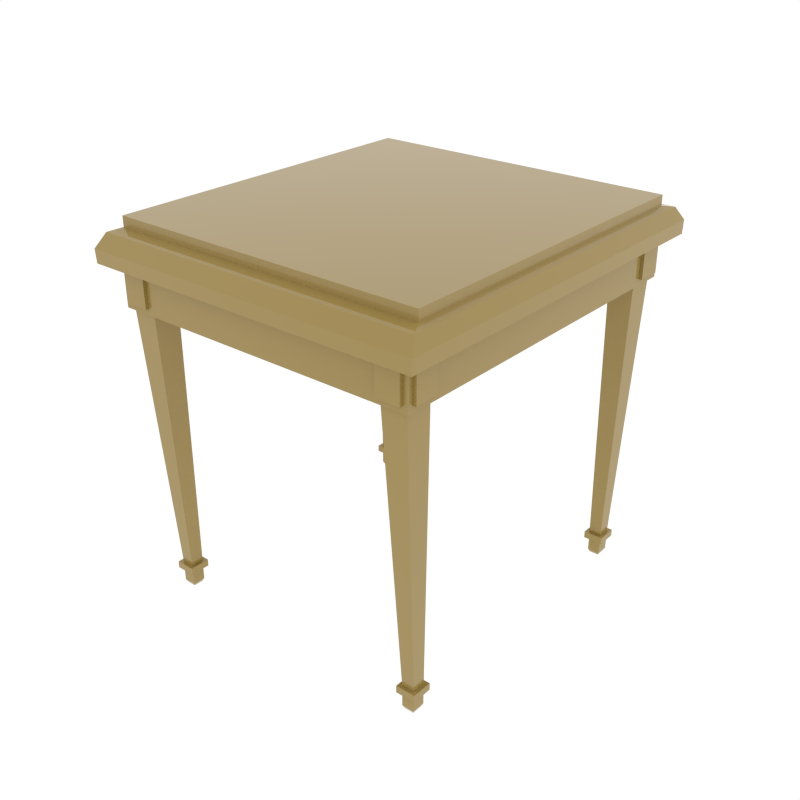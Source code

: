 # Source: SmallTable.blend  (saved by Blender 2.79.0; exported with 4.5.12 LTS)
import bpy
from mathutils import Matrix  # noqa: F401  (used for matrix-valued properties, if any)

bpy.ops.wm.read_factory_settings(use_empty=True)
scene = bpy.context.scene
scene.name = 'Scene'

# ---- collections
col_collection_1 = bpy.data.collections.new('Collection 1'); scene.collection.children.link(col_collection_1)

# ---- materials (node trees are filled in below, after node groups)
mat_material_003 = bpy.data.materials.new('Material.003')
mat_material_003.alpha_threshold = 0.0
mat_material_003.roughness = 0.5

# ---- material node trees
mat_material_003.use_nodes = True; mat_material_003.node_tree.nodes.clear()
_N = mat_material_003.node_tree.nodes; _L = mat_material_003.node_tree.links
n0 = _N.new('ShaderNodeOutputMaterial'); n0.name = 'Material Output'; n0.location = (300, 300)
n1 = _N.new('ShaderNodeBsdfPrincipled'); n1.name = 'Principled BSDF'; n1.location = (10, 300)
n1.width = 150
n1.subsurface_method = 'BURLEY'
n1.inputs[0].default_value = (0.3424, 0.2398, 0.06955, 1.0)
n1.inputs[2].default_value = 0.0
n1.inputs[3].default_value = 1.45
n1.inputs[9].default_value = (1.0, 1.0, 1.0)
_L.new(n1.outputs[0], n0.inputs[0])
n0.is_active_output = True

# ---- world
world_world = bpy.data.worlds.new('World'); scene.world = world_world
world_world.color = (1.0, 1.0, 1.0)
world_world.use_sun_shadow = False
world_world.sun_shadow_jitter_overblur = 0.0
world_world.cycles.sampling_method = 'NONE'
world_world.cycles.sample_map_resolution = 256

# ---- meshes
me_cube = bpy.data.meshes.new('Cube')
me_cube.from_pydata([(0.0, -1.218, -0.08345), (0.0, -1.16, 0.08345), (0.0, 0.0, -0.3393), (0.0, -1.079, 0.1628), (1.079, -1.218, -0.08345), (1.047, -1.16, 0.08345), (1.079, 0.0, -0.08345), (1.047, 0.0, 0.08345), (0.0, -1.079, 0.09933), (1.002, 0.0, 0.09933), (1.002, -1.079, 0.09933), (0.0, 0.0, 0.1628), (1.002, 0.0, 0.1628), (1.002, -1.079, 0.1628), (0.0, -1.222, 0.0), (1.081, 0.0, 0.0), (1.081, -1.222, 0.0), (0.7706, -1.124, -0.3393), (0.0, -1.124, -0.08345), (0.9836, 0.0, -0.08345), (0.9836, -1.124, -0.08345), (0.0, -1.124, -0.3393), (0.9836, 0.0, -0.3393), (0.9836, -1.124, -0.3393), (0.9836, -0.9016, -0.3393), (0.7706, -0.9016, -0.3393), (0.8374, -0.9871, -2.055), (0.9168, -0.9871, -2.055), (0.9168, -0.904, -2.055), (0.8374, -0.904, -2.055), (0.9836, -0.9016, -0.08345), (1.079, -0.9016, -0.08345), (0.7706, -1.124, -0.08345), (0.7706, -1.218, -0.08345), (0.9836, -1.091, -0.1218), (0.9836, -1.091, -0.301), (0.9836, -0.935, -0.301), (0.9836, -0.935, -0.1218), (0.8026, -1.124, -0.1218), (0.9516, -1.124, -0.1218), (0.8026, -1.124, -0.301), (0.9516, -1.124, -0.301), (0.8026, -1.144, -0.1218), (0.9516, -1.144, -0.1218), (0.8026, -1.144, -0.301), (0.9516, -1.144, -0.301), (1.004, -1.091, -0.1218), (1.004, -1.091, -0.301), (1.004, -0.935, -0.301), (1.004, -0.935, -0.1218), (0.8151, -1.01, -2.055), (0.9391, -1.01, -2.055), (0.9391, -0.8807, -2.055), (0.8151, -0.8807, -2.055), (0.8151, -1.01, -2.099), (0.9391, -1.01, -2.099), (0.9391, -0.8807, -2.099), (0.8151, -0.8807, -2.099), (0.8378, -0.9867, -2.099), (0.9164, -0.9867, -2.099), (0.9164, -0.9044, -2.099), (0.8378, -0.9044, -2.099), (0.8378, -0.9867, -2.191), (0.8468, -0.9777, -2.211), (0.9074, -0.9777, -2.211), (0.9164, -0.9867, -2.191), (0.9074, -0.9134, -2.211), (0.9164, -0.9044, -2.191), (0.8378, -0.9044, -2.191), (0.8468, -0.9134, -2.211), (0.9562, -0.9302, -0.3558), (0.798, -0.9302, -0.3558), (0.9562, -1.096, -0.3558), (0.798, -1.096, -0.3558)], [], [(1, 5, 10, 8), (10, 9, 12, 13), (15, 7, 5, 16), (16, 5, 1, 14), (4, 33, 32, 20), (5, 7, 9, 10), (12, 11, 3, 13), (8, 10, 13, 3), (4, 16, 33), (6, 15, 16, 31), (19, 30, 24, 22), (6, 31, 30, 19), (2, 22, 24, 25), (23, 20, 39, 41), (26, 29, 53, 50), (71, 70, 28, 29), (25, 17, 21, 2), (70, 72, 27, 28), (73, 71, 29, 26), (72, 73, 26, 27), (23, 24, 36, 35), (30, 31, 4, 20), (31, 16, 4), (17, 32, 18, 21), (32, 33, 0, 18), (33, 16, 14, 0), (34, 35, 47, 46), (20, 23, 35, 34), (24, 30, 37, 36), (30, 20, 34, 37), (38, 40, 44, 42), (20, 32, 38, 39), (17, 23, 41, 40), (32, 17, 40, 38), (43, 42, 44, 45), (40, 41, 45, 44), (41, 39, 43, 45), (39, 38, 42, 43), (48, 49, 46, 47), (36, 37, 49, 48), (35, 36, 48, 47), (37, 34, 46, 49), (53, 52, 56, 57), (27, 26, 50, 51), (29, 28, 52, 53), (28, 27, 51, 52), (56, 55, 59, 60), (52, 51, 55, 56), (50, 53, 57, 54), (51, 50, 54, 55), (60, 59, 65, 67), (54, 57, 61, 58), (55, 54, 58, 59), (57, 56, 60, 61), (58, 61, 68, 62), (63, 69, 66, 64), (61, 60, 67, 68), (63, 64, 65, 62), (64, 66, 67, 65), (62, 68, 69, 63), (68, 67, 66, 69), (59, 58, 62, 65), (23, 17, 73, 72), (17, 25, 71, 73), (24, 23, 72, 70), (25, 24, 70, 71)])
me_cube.materials.append(mat_material_003)
me_cube.use_remesh_preserve_volume = False
me_cube.use_remesh_preserve_attributes = False
me_cube.use_mirror_vertex_groups = False
me_cube.update()

# ---- objects
ob_smalltable = bpy.data.objects.new('SmallTable', me_cube)

# ---- transforms, parenting, visibility, modifiers, constraints
ob_smalltable.location = (0.0, 0.0, 0.0)
ob_smalltable.lineart.crease_threshold = 0.0
_m = ob_smalltable.modifiers.new('Mirror', 'MIRROR')
_m.use_axis = (True, True, False)
_m.use_clip = True

# ---- collection membership
col_collection_1.objects.link(ob_smalltable)

# ---- scene / render settings (as saved in the file)
scene.frame_start = 1; scene.frame_end = 250; scene.frame_set(0)
scene.render.engine = 'CYCLES'
scene.render.resolution_x = 1000
scene.render.resolution_y = 1000
scene.render.dither_intensity = 0.0
scene.cycles.samples = 200
scene.cycles.sampling_pattern = 'TABULATED_SOBOL'
scene.cycles.light_sampling_threshold = 0.0
scene.cycles.use_adaptive_sampling = False
scene.cycles.use_light_tree = False
scene.cycles.caustics_reflective = False
scene.cycles.caustics_refractive = False
scene.cycles.blur_glossy = 0.0
scene.cycles.max_bounces = 2
scene.cycles.pixel_filter_type = 'GAUSSIAN'
scene.cycles.sample_clamp_indirect = 0.0
scene.view_settings.view_transform = 'Standard'
bpy.context.view_layer.update()

# ---- added for rendering (the .blend has no active camera): camera
cam_auto = bpy.data.cameras.new('AutoCamera')
cam_auto.lens = 50.0
cam_auto.sensor_width = 36.0
cam_auto.clip_end = 1000.0
ob_auto_camera = bpy.data.objects.new('AutoCamera', cam_auto)
scene.collection.objects.link(ob_auto_camera)
ob_auto_camera.location = (3.73333, -4.47999, 1.96246)
ob_auto_camera.rotation_euler = (1.09748, -7.21219e-08, 0.694738)
scene.camera = ob_auto_camera
bpy.context.view_layer.update()

